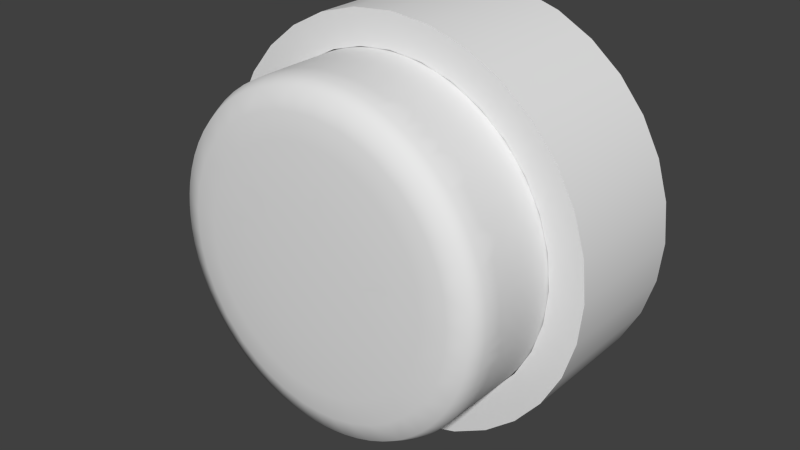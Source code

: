 # Source: Button.blend  (saved by Blender 2.73.0; exported with 4.5.12 LTS)
import bpy
from mathutils import Matrix  # noqa: F401  (used for matrix-valued properties, if any)

bpy.ops.wm.read_factory_settings(use_empty=True)
scene = bpy.context.scene
scene.name = 'Scene'

# ---- collections
col_collection_1 = bpy.data.collections.new('Collection 1'); scene.collection.children.link(col_collection_1)

# ---- world
world_world = bpy.data.worlds.new('World'); scene.world = world_world
world_world.color = (0.05088, 0.05088, 0.05088)
world_world.use_sun_shadow = False
world_world.sun_shadow_jitter_overblur = 0.0
world_world.cycles.sampling_method = 'MANUAL'
world_world.cycles.sample_map_resolution = 256

# ---- meshes
me_cylinder_001 = bpy.data.meshes.new('Cylinder.001')
me_cylinder_001.from_pydata([(2.665e-16, 1.0, 0.2), (0.0, 1.0, 1.0), (0.1951, 0.9808, 0.2), (0.1951, 0.9808, 1.0), (0.3827, 0.9239, 0.2), (0.3827, 0.9239, 1.0), (0.5556, 0.8315, 0.2), (0.5556, 0.8315, 1.0), (0.7071, 0.7071, 0.2), (0.7071, 0.7071, 1.0), (0.8315, 0.5556, 0.2), (0.8315, 0.5556, 1.0), (0.9239, 0.3827, 0.2), (0.9239, 0.3827, 1.0), (0.9808, 0.1951, 0.2), (0.9808, 0.1951, 1.0), (1.0, 1.661e-07, 0.2), (1.0, 7.55e-08, 1.0), (0.9808, -0.1951, 0.2), (0.9808, -0.1951, 1.0), (0.9239, -0.3827, 0.2), (0.9239, -0.3827, 1.0), (0.8315, -0.5556, 0.2), (0.8315, -0.5556, 1.0), (0.7071, -0.7071, 0.2), (0.7071, -0.7071, 1.0), (0.5556, -0.8315, 0.2), (0.5556, -0.8315, 1.0), (0.3827, -0.9239, 0.2), (0.3827, -0.9239, 1.0), (0.1951, -0.9808, 0.2), (0.1951, -0.9808, 1.0), (-3.258e-07, -1.0, 0.2), (-3.258e-07, -1.0, 1.0), (-0.1951, -0.9808, 0.2), (-0.1951, -0.9808, 1.0), (-0.3827, -0.9239, 0.2), (-0.3827, -0.9239, 1.0), (-0.5556, -0.8315, 0.2), (-0.5556, -0.8315, 1.0), (-0.7071, -0.7071, 0.2), (-0.7071, -0.7071, 1.0), (-0.8315, -0.5556, 0.2), (-0.8315, -0.5556, 1.0), (-0.9239, -0.3827, 0.2), (-0.9239, -0.3827, 1.0), (-0.9808, -0.1951, 0.2), (-0.9808, -0.1951, 1.0), (-1.0, 1.056e-06, 0.2), (-1.0, 9.656e-07, 1.0), (-0.9808, 0.1951, 0.2), (-0.9808, 0.1951, 1.0), (-0.9239, 0.3827, 0.2), (-0.9239, 0.3827, 1.0), (-0.8315, 0.5556, 0.2), (-0.8315, 0.5556, 1.0), (-0.7071, 0.7071, 0.2), (-0.7071, 0.7071, 1.0), (-0.5556, 0.8315, 0.2), (-0.5556, 0.8315, 1.0), (-0.3827, 0.9239, 0.2), (-0.3827, 0.9239, 1.0), (-0.1951, 0.9808, 0.2), (-0.1951, 0.9808, 1.0), (-2.375e-08, 1.2, 0.2), (0.2341, 1.177, 0.2), (0.4592, 1.109, 0.2), (0.6667, 0.9978, 0.2), (0.8485, 0.8485, 0.2), (0.9978, 0.6667, 0.2), (1.109, 0.4592, 0.2), (1.177, 0.2341, 0.2), (1.2, 1.237e-07, 0.2), (1.177, -0.2341, 0.2), (1.109, -0.4592, 0.2), (0.9978, -0.6667, 0.2), (0.8485, -0.8485, 0.2), (0.6667, -0.9978, 0.2), (0.4592, -1.109, 0.2), (0.2341, -1.177, 0.2), (-4.148e-07, -1.2, 0.2), (-0.2341, -1.177, 0.2), (-0.4592, -1.109, 0.2), (-0.6667, -0.9978, 0.2), (-0.8485, -0.8485, 0.2), (-0.9978, -0.6667, 0.2), (-1.109, -0.4592, 0.2), (-1.177, -0.2341, 0.2), (-1.2, 1.192e-06, 0.2), (-1.177, 0.2341, 0.2), (-1.109, 0.4592, 0.2), (-0.9978, 0.6667, 0.2), (-0.8485, 0.8485, 0.2), (-0.6667, 0.9978, 0.2), (-0.4592, 1.109, 0.2), (-0.2341, 1.177, 0.2), (-1.596e-08, 1.2, 1.0), (0.2341, 1.177, 1.0), (0.4592, 1.109, 1.0), (0.6667, 0.9978, 1.0), (0.8485, 0.8485, 1.0), (0.9978, 0.6667, 1.0), (1.109, 0.4592, 1.0), (1.177, 0.2341, 1.0), (1.2, 1.237e-07, 1.0), (1.177, -0.2341, 1.0), (1.109, -0.4592, 1.0), (0.9978, -0.6667, 1.0), (0.8485, -0.8485, 1.0), (0.6667, -0.9978, 1.0), (0.4592, -1.109, 1.0), (0.2341, -1.177, 1.0), (-4.07e-07, -1.2, 1.0), (-0.2341, -1.177, 1.0), (-0.4592, -1.109, 1.0), (-0.6667, -0.9978, 1.0), (-0.8485, -0.8485, 1.0), (-0.9978, -0.6667, 1.0), (-1.109, -0.4592, 1.0), (-1.177, -0.2341, 1.0), (-1.2, 1.192e-06, 1.0), (-1.177, 0.2341, 1.0), (-1.109, 0.4592, 1.0), (-0.9978, 0.6667, 1.0), (-0.8485, 0.8485, 1.0), (-0.6667, 0.9978, 1.0), (-0.4592, 1.109, 1.0), (-0.2341, 1.177, 1.0)], [], [(0, 2, 3, 1), (2, 4, 5, 3), (4, 6, 7, 5), (6, 8, 9, 7), (8, 10, 11, 9), (10, 12, 13, 11), (12, 14, 15, 13), (14, 16, 17, 15), (16, 18, 19, 17), (18, 20, 21, 19), (20, 22, 23, 21), (22, 24, 25, 23), (24, 26, 27, 25), (26, 28, 29, 27), (28, 30, 31, 29), (30, 32, 33, 31), (32, 34, 35, 33), (34, 36, 37, 35), (36, 38, 39, 37), (38, 40, 41, 39), (40, 42, 43, 41), (42, 44, 45, 43), (44, 46, 47, 45), (46, 48, 49, 47), (48, 50, 51, 49), (50, 52, 53, 51), (52, 54, 55, 53), (54, 56, 57, 55), (56, 58, 59, 57), (58, 60, 61, 59), (62, 0, 1, 63), (60, 62, 63, 61), (48, 88, 89, 50), (85, 117, 118, 86), (4, 66, 67, 6), (26, 77, 78, 28), (54, 91, 92, 56), (32, 80, 81, 34), (10, 69, 70, 12), (60, 94, 95, 62), (38, 83, 84, 40), (16, 72, 73, 18), (44, 86, 87, 46), (22, 75, 76, 24), (50, 89, 90, 52), (6, 67, 68, 8), (28, 78, 79, 30), (56, 92, 93, 58), (34, 81, 82, 36), (12, 70, 71, 14), (62, 95, 64, 0), (40, 84, 85, 42), (18, 73, 74, 20), (46, 87, 88, 48), (2, 65, 66, 4), (24, 76, 77, 26), (52, 90, 91, 54), (8, 68, 69, 10), (30, 79, 80, 32), (58, 93, 94, 60), (36, 82, 83, 38), (0, 64, 65, 2), (14, 71, 72, 16), (42, 85, 86, 44), (20, 74, 75, 22), (74, 106, 107, 75), (94, 126, 127, 95), (83, 115, 116, 84), (72, 104, 105, 73), (92, 124, 125, 93), (81, 113, 114, 82), (70, 102, 103, 71), (90, 122, 123, 91), (68, 100, 101, 69), (79, 111, 112, 80), (88, 120, 121, 89), (66, 98, 99, 67), (77, 109, 110, 78), (86, 118, 119, 87), (64, 96, 97, 65), (75, 107, 108, 76), (95, 127, 96, 64), (84, 116, 117, 85), (73, 105, 106, 74), (93, 125, 126, 94), (82, 114, 115, 83), (71, 103, 104, 72), (91, 123, 124, 92), (80, 112, 113, 81), (69, 101, 102, 70), (89, 121, 122, 90), (67, 99, 100, 68), (78, 110, 111, 79), (87, 119, 120, 88), (65, 97, 98, 66), (76, 108, 109, 77)])
me_cylinder_001.polygons.foreach_set('use_smooth', [True] * 96)
_k = {(64, 65): 1.0, (65, 66): 1.0, (66, 67): 1.0, (67, 68): 1.0, (68, 69): 1.0, (69, 70): 1.0, (70, 71): 1.0, (71, 72): 1.0, (72, 73): 1.0, (73, 74): 1.0, (74, 75): 1.0, (75, 76): 1.0, (76, 77): 1.0, (77, 78): 1.0, (78, 79): 1.0, (79, 80): 1.0, (80, 81): 1.0, (81, 82): 1.0, (82, 83): 1.0, (83, 84): 1.0, (84, 85): 1.0, (85, 86): 1.0, (86, 87): 1.0, (87, 88): 1.0, (88, 89): 1.0, (89, 90): 1.0, (90, 91): 1.0, (91, 92): 1.0, (92, 93): 1.0, (93, 94): 1.0, (94, 95): 1.0, (64, 95): 1.0}
me_cylinder_001.attributes.new('crease_edge', 'FLOAT', 'EDGE').data.foreach_set('value', [_k.get((min(e.vertices), max(e.vertices)), 0.0) for e in me_cylinder_001.edges])
me_cylinder_001.use_remesh_preserve_volume = False
me_cylinder_001.use_remesh_preserve_attributes = False
me_cylinder_001.use_mirror_vertex_groups = False
me_cylinder_001.update()
me_cylinder = bpy.data.meshes.new('Cylinder')
me_cylinder.from_pydata([(0.09732, 0.9882, 0.1994), (0.04872, 0.9917, 0.1994), (0.1212, 0.9825, 0.2979), (0.1457, 0.9822, 0.1994), (0.09743, 0.9892, 0.1), (0.04877, 0.9928, 0.05), (0.04857, 0.9886, 0.2975), (0.1458, 0.9832, 0.0125), (0.2882, 0.9502, 0.1994), (0.2413, 0.9632, 0.1994), (0.264, 0.9541, 0.2979), (0.3345, 0.9349, 0.1994), (0.2885, 0.9512, 0.0125), (0.2415, 0.9642, 0.1), (0.3334, 0.9319, 0.2975), (0.3349, 0.9359, 0.025), (0.4681, 0.8757, 0.1994), (0.4248, 0.8981, 0.1497), (0.4879, 0.8613, 0.2979), (0.5107, 0.8521, 0.1497), (0.4686, 0.8766, 0.025), (0.4012, 0.9052, 0.2971), (0.6299, 0.7675, 0.1994), (0.5918, 0.798, 0.1497), (0.6279, 0.7651, 0.2975), (0.6672, 0.7361, 0.1497), (0.6306, 0.7684, 0.0125), (0.5701, 0.8095, 0.2971), (0.6828, 0.717, 0.297), (0.7675, 0.6299, 0.1994), (0.7361, 0.6672, 0.1497), (0.7496, 0.6466, 0.2979), (0.7975, 0.5915, 0.1994), (0.7684, 0.6306, 0.1), (0.8096, 0.5701, 0.2971), (0.7984, 0.5921, 0.05), (0.8757, 0.4681, 0.1994), (0.8517, 0.5105, 0.1994), (0.8842, 0.4451, 0.2979), (0.8981, 0.4248, 0.1497), (0.8766, 0.4686, 0.05), (0.8526, 0.511, 0.1), (0.8489, 0.5088, 0.2975), (0.9502, 0.2882, 0.1994), (0.9349, 0.3345, 0.1994), (0.94, 0.3105, 0.2979), (0.9632, 0.2413, 0.1994), (0.9512, 0.2885, -0.025), (0.9359, 0.3349, 0.05), (0.9601, 0.2405, 0.2975), (0.9642, 0.2415, 0.05), (0.9882, 0.09732, 0.1994), (0.9822, 0.1457, 0.1994), (0.9872, 0.07279, 0.2979), (0.9917, 0.04872, 0.1994), (0.9892, 0.09743, 0.05), (0.9832, 0.1458, 0.1), (0.9756, 0.1694, 0.2971), (0.9928, 0.04877, 0.025), (0.9887, -0.09738, 0.1497), (0.9917, -0.04872, 0.1994), (0.9825, -0.1212, 0.2979), (0.9822, -0.1457, 0.1994), (0.9928, -0.04877, 0.0125), (0.9899, -0.02423, 0.2971), (0.9832, -0.1458, 0.05), (0.9502, -0.2882, 0.1994), (0.9632, -0.2413, 0.1994), (0.94, -0.3105, 0.2979), (0.9349, -0.3345, 0.1994), (0.9512, -0.2885, 0.05), (0.9642, -0.2415, 0.1), (0.9661, -0.2169, 0.2971), (0.9359, -0.3349, 0.1), (0.8757, -0.4681, 0.1994), (0.8976, -0.4245, 0.1994), (0.8613, -0.488, 0.2979), (0.8517, -0.5105, 0.1994), (0.8766, -0.4686, 0.025), (0.8986, -0.425, 0.0125), (0.9053, -0.4011, 0.297), (0.8526, -0.511, 0.05), (0.7675, -0.6299, 0.1994), (0.798, -0.5918, 0.1497), (0.7804, -0.609, 0.2978), (0.7357, -0.6668, 0.1994), (0.7684, -0.6306, -0.05625), (0.7334, -0.6647, 0.2975), (0.7365, -0.6675, 0.05), (0.6299, -0.7675, 0.1994), (0.6668, -0.7357, 0.1994), (0.609, -0.7804, 0.2979), (0.5915, -0.7975, 0.1994), (0.6306, -0.7684, 0.05), (0.6675, -0.7365, 0.1), (0.6647, -0.7334, 0.2975), (0.5921, -0.7984, 0.05), (0.4681, -0.8757, 0.1994), (0.5107, -0.8521, 0.1497), (0.4666, -0.8729, 0.2975), (0.4245, -0.8976, 0.1994), (0.4686, -0.8766, 0.1), (0.5298, -0.8365, 0.297), (0.4012, -0.9052, 0.2971), (0.425, -0.8986, 0.05), (0.2882, -0.9502, 0.1994), (0.3345, -0.9349, 0.1994), (0.264, -0.9541, 0.2979), (0.2413, -0.9632, 0.1994), (0.2885, -0.9512, 0.05), (0.3349, -0.9359, 0.0125), (0.3334, -0.9319, 0.2975), (0.2415, -0.9642, 0.1), (0.09732, -0.9882, 0.1994), (0.1457, -0.9822, 0.1994), (0.07282, -0.9872, 0.2979), (0.04872, -0.9917, 0.1994), (0.09743, -0.9892, -0.00625), (0.1458, -0.9832, 0.05), (0.1694, -0.9756, 0.297), (0.04877, -0.9928, 0.1), (-0.09732, -0.9882, 0.1994), (-0.04872, -0.9917, 0.1994), (-0.1212, -0.9825, 0.2979), (-0.1457, -0.9822, 0.1994), (-0.09743, -0.9892, 0.1), (-0.04877, -0.9928, 0.025), (-0.02424, -0.9899, 0.2971), (-0.1458, -0.9832, 0.05), (-0.2882, -0.9502, 0.1994), (-0.2413, -0.9632, 0.1994), (-0.264, -0.9541, 0.2979), (-0.3345, -0.9349, 0.1994), (-0.2885, -0.9512, 0.05), (-0.2415, -0.9642, 0.00625), (-0.3334, -0.9319, 0.2975), (-0.3349, -0.9359, 0.05), (-0.4683, -0.8762, 0.1497), (-0.4245, -0.8976, 0.1994), (-0.4879, -0.8613, 0.298), (-0.5107, -0.8521, 0.1497), (-0.425, -0.8986, 0.025), (-0.4012, -0.9052, 0.297), (-0.6299, -0.7675, 0.1994), (-0.5918, -0.798, 0.1497), (-0.6466, -0.7496, 0.298), (-0.6668, -0.7357, 0.1994), (-0.6306, -0.7684, 0.1), (-0.5701, -0.8095, 0.2971), (-0.6675, -0.7365, 0.00625), (-0.7675, -0.6299, 0.1994), (-0.7357, -0.6668, 0.1994), (-0.7804, -0.609, 0.2979), (-0.7975, -0.5915, 0.1994), (-0.7684, -0.6306, 0.05), (-0.7365, -0.6675, 0.05), (-0.7171, -0.6828, 0.2971), (-0.7984, -0.5921, 0.025), (-0.8757, -0.4681, 0.1994), (-0.8517, -0.5105, 0.1994), (-0.8613, -0.488, 0.2979), (-0.8976, -0.4245, 0.1994), (-0.8766, -0.4686, 0.1), (-0.8526, -0.511, 0.025), (-0.8947, -0.4232, 0.2975), (-0.8986, -0.425, 0.1), (-0.9502, -0.2882, 0.1994), (-0.9349, -0.3345, 0.1994), (-0.9399, -0.3106, 0.2979), (-0.9632, -0.2413, 0.1994), (-0.9512, -0.2885, 0.1), (-0.9661, -0.2169, 0.2971), (-0.9642, -0.2415, 0.05), (-0.9882, -0.09732, 0.1994), (-0.9822, -0.1457, 0.1994), (-0.9825, -0.1212, 0.2979), (-0.9923, -0.04875, 0.1497), (-0.9892, -0.09743, 0.1), (-0.9832, -0.1458, 0.025), (-0.9899, -0.02423, 0.2971), (-0.9882, 0.09733, 0.1994), (-0.9917, 0.04872, 0.1994), (-0.9872, 0.07279, 0.2979), (-0.9822, 0.1457, 0.1994), (-0.9892, 0.09743, 0.1), (-0.9928, 0.04877, 0.0125), (-0.9756, 0.1693, 0.2971), (-0.9832, 0.1459, 0.00625), (-0.9502, 0.2882, 0.1994), (-0.9632, 0.2413, 0.1994), (-0.94, 0.3105, 0.2979), (-0.9349, 0.3345, 0.1994), (-0.9512, 0.2885, 0.1), (-0.9642, 0.2415, 0.05), (-0.9601, 0.2405, 0.2975), (-0.9359, 0.3349, 0.05), (-0.8757, 0.4681, 0.1994), (-0.8976, 0.4245, 0.1994), (-0.8842, 0.4451, 0.2979), (-0.8517, 0.5105, 0.1994), (-0.8766, 0.4686, 0.05), (-0.8986, 0.425, 0.025), (-0.8365, 0.5298, 0.2971), (-0.8526, 0.511, 0.05), (-0.7675, 0.6299, 0.1994), (-0.7975, 0.5915, 0.1994), (-0.7496, 0.6466, 0.2979), (-0.7357, 0.6668, 0.1994), (-0.7684, 0.6306, 0.1), (-0.7984, 0.5921, 0.05), (-0.795, 0.5896, 0.2975), (-0.7365, 0.6675, 0.025), (-0.6299, 0.7675, 0.1994), (-0.6668, 0.7357, 0.1994), (-0.609, 0.7804, 0.2979), (-0.5915, 0.7975, 0.1994), (-0.6306, 0.7684, 0.05), (-0.6675, 0.7365, 0.05), (-0.6828, 0.7171, 0.297), (-0.5921, 0.7984, -0.04375), (-0.4681, 0.8757, 0.1994), (-0.5105, 0.8517, 0.1994), (-0.445, 0.8843, 0.2978), (-0.4245, 0.8976, 0.1994), (-0.4686, 0.8766, 0.05), (-0.511, 0.8526, -0.00625), (-0.5298, 0.8365, 0.2971), (-0.425, 0.8986, 0.05), (-0.09412, 0.6915, 0.4212), (-0.06185, 0.8385, 0.4089), (-0.06203, 0.5558, 0.4303), (-0.01699, 0.7007, 0.4211), (-0.09732, 0.9882, 0.1994), (-0.1457, 0.9822, 0.1994), (-0.09701, 0.985, 0.2975), (-0.04872, 0.9917, 0.1994), (-0.09743, 0.9892, 0.05), (-0.1458, 0.9832, 0.1), (-0.1693, 0.9756, 0.2971), (-0.02423, 0.9899, 0.2971), (-0.04877, 0.9928, 0.00625), (-0.2882, 0.9502, 0.1994), (-0.3345, 0.9349, 0.1994), (-0.264, 0.9541, 0.2979), (-0.2413, 0.9632, 0.1994), (-0.2885, 0.9512, 0.05), (-0.3349, 0.9359, 0.025), (-0.3334, 0.9319, 0.2975), (-0.2415, 0.9642, 0.05), (-0.9892, 0.09743, -0.1125), (-0.9941, 0.01295, -0.4), (1.178e-07, 3.519e-07, 0.4452), (-0.0859, 0.2779, 0.4405), (-0.1537, 0.2301, 0.4408), (-0.2301, 0.1537, 0.4408), (-0.2714, 0.05399, 0.4408), (-0.2908, -0.02106, 0.4405), (-0.2557, -0.1059, 0.4408), (-0.2301, -0.1791, 0.4405), (-0.1348, -0.2395, 0.4408), (-0.02106, -0.2908, 0.4405), (0.05398, -0.2714, 0.4408), (0.1308, -0.2606, 0.4405), (0.2258, -0.1834, 0.4405), (0.2557, -0.1059, 0.4408), (0.2893, -0.03003, 0.4405), (0.2557, 0.1059, 0.4408), (0.2301, 0.1791, 0.4405), (0.1358, 0.2573, 0.4405), (0.05398, 0.2714, 0.4408), (-0.2634, 0.2357, 0.4388), (-0.5672, -0.4097, 0.4211), (-0.6675, -0.5139, 0.4088), (-0.4226, -0.3787, 0.43), (0.663, -0.2191, 0.4211), (0.7837, -0.3082, 0.4089), (0.5421, -0.1497, 0.4302), (0.8159, -0.2044, 0.4089), (-0.6953, -0.05978, 0.4212), (-0.8388, -0.05154, 0.4089), (-0.5581, -0.06918, 0.4302), (-0.8284, -0.1437, 0.4089), (0.2109, 0.6653, 0.4212), (0.2192, 0.8134, 0.4088), (0.1767, 0.5339, 0.4302), (0.4296, -0.5506, 0.4211), (0.572, -0.6157, 0.4089), (0.3603, -0.4276, 0.4303), (0.4841, -0.6874, 0.4089), (-0.6362, 0.2912, 0.4211), (-0.7549, 0.3738, 0.4088), (-0.4817, 0.2978, 0.43), (-0.5216, 0.2303, 0.4299), (0.5087, 0.4785, 0.4211), (0.643, 0.5411, 0.4089), (0.4256, 0.3676, 0.4302), (0.07702, -0.6936, 0.4212), (0.1087, -0.8354, 0.4088), (0.02445, -0.5629, 0.4301), (-0.3636, 0.5979, 0.4211), (-0.42, 0.7302, 0.4088), (-0.2572, 0.4966, 0.4303), (-0.3443, -0.6075, 0.4211), (-0.3686, -0.7552, 0.4089), (-0.2775, -0.4891, 0.4302), (-0.4498, -0.7104, 0.4089), (0.08557, 0.693, 0.4211), (0.05635, 0.8405, 0.4088), (0.09078, 0.559, 0.43), (0.01313, 0.57, 0.4299), (0.698, 0.0214, 0.4211), (0.8398, 0.03093, 0.4089), (0.5517, 0.06892, 0.4305), (0.5663, 0.006565, 0.43), (-0.6238, -0.3139, 0.4211), (-0.7459, -0.387, 0.4089), (-0.4817, -0.2978, 0.43), (-0.5207, -0.2228, 0.43), (0.6075, -0.3443, 0.4211), (0.7085, -0.4551, 0.4089), (0.515, -0.2391, 0.43), (-0.6964, 0.05129, 0.4211), (-0.8373, 0.0721, 0.4089), (-0.5609, 0.04103, 0.4302), (0.3139, 0.6238, 0.4211), (0.4409, 0.7154, 0.4089), (0.2775, 0.4891, 0.4302), (0.3407, 0.7687, 0.4089), (0.3139, -0.6238, 0.4211), (0.3738, -0.755, 0.4088), (0.2978, -0.4817, 0.43), (-0.563, 0.4123, 0.4211), (-0.6342, 0.5544, 0.4088), (-0.4276, 0.3603, 0.4303), (-0.05128, -0.6964, 0.4211), (-0.1087, -0.8354, 0.4088), (-0.09078, -0.559, 0.43), (0.6075, 0.3443, 0.4211), (0.7154, 0.4409, 0.4089), (0.5152, 0.2351, 0.43), (0.4812, 0.3058, 0.4299), (-0.2191, 0.663, 0.4211), (-0.1792, 0.8228, 0.4089), (-0.1301, 0.5512, 0.43), (-0.3026, 0.7845, 0.4089), (-0.206, 0.5316, 0.4299), (-0.4718, -0.5142, 0.4211), (-0.5545, -0.6342, 0.4088), (-0.3491, -0.4369, 0.4303), (0.6908, -0.1114, 0.4211), (0.8354, -0.1087, 0.4088), (0.5517, -0.06892, 0.4305), (-0.673, -0.1862, 0.4211), (-0.7981, -0.2695, 0.4088), (-0.5361, -0.1475, 0.4305), (0.5287, -0.4562, 0.4211), (0.6367, -0.5492, 0.4089), (0.4144, -0.386, 0.43), (0.4667, -0.3276, 0.4299), (-0.673, 0.1862, 0.4211), (-0.8134, 0.2192, 0.4088), (-0.5421, 0.1497, 0.4302), (0.4097, 0.5672, 0.4211), (0.5545, 0.6342, 0.4088), (0.3491, 0.4369, 0.4303), (0.1862, -0.673, 0.4211), (0.2341, -0.8071, 0.4089), (0.1301, -0.5512, 0.43), (0.2107, -0.5257, 0.43), (-0.4562, 0.5287, 0.4211), (-0.5411, 0.643, 0.4089), (-0.3311, 0.4595, 0.43), (-0.3938, 0.4123, 0.4299), (-0.2272, -0.6599, 0.4212), (-0.2538, -0.8011, 0.4089), (-0.1534, -0.6839, 0.4211), (-0.1767, -0.5339, 0.4302), (0.6749, 0.1777, 0.4212), (0.8228, 0.1791, 0.4089), (0.6539, 0.2525, 0.4211), (0.5421, 0.1497, 0.4302), (0.7803, 0.312, 0.4089), (0.4686, 0.8766, -0.25), (0.511, 0.8525, -0.4), (0.425, 0.8986, -0.1875), (0.4686, -0.8766, -0.2125), (0.4251, -0.8986, -0.4), (0.5047, -0.8564, -0.4), (-0.7683, 0.6306, -0.4), (-0.7365, 0.6675, -0.25), (-0.7984, 0.5921, -0.175), (-0.09743, -0.9892, -0.15), (-0.1774, -0.9785, -0.4), (-0.04877, -0.9928, -0.25), (0.8766, 0.4686, -0.15), (0.8986, 0.425, -0.2125), (0.8833, 0.4563, -0.4), (0.8526, 0.511, -0.4), (-0.297, 0.9487, -0.4), (-0.2415, 0.9642, -0.175), (-0.3465, 0.9318, -0.4), (-0.6305, -0.7684, -0.4), (-0.5921, -0.7984, -0.15), (0.9892, -0.09743, -0.1875), (0.9832, -0.1458, -0.225), (0.9928, -0.04877, -0.3), (-0.9512, -0.2885, -0.2125), (-0.9642, -0.2415, -0.175), (-0.9415, -0.3195, -0.4), (-0.9359, -0.3349, -0.025), (0.7365, -0.6675, -0.15), (0.7984, -0.5921, -0.2125), (0.7365, -0.6676, -0.4), (-0.9512, 0.2885, -0.15), (-0.9359, 0.3349, -0.175), (-0.9642, 0.2415, -0.1), (0.6675, 0.7365, -0.15), (0.6306, 0.7684, -0.4), (0.5921, 0.7984, -0.15), (0.2885, -0.9512, -0.225), (0.2336, -0.9662, -0.4), (0.3349, -0.9359, -0.3), (-0.6306, 0.7684, -0.225), (-0.6675, 0.7365, -0.175), (-0.2885, -0.9512, -0.175), (-0.3349, -0.9359, -0.15), (-0.3349, -0.9359, -0.4), (0.9642, 0.2415, -0.225), (0.9359, 0.3349, -0.175), (-0.08384, 0.9906, -0.4), (-0.1458, 0.9832, -0.4), (-0.7684, -0.6306, -0.225), (-0.8134, -0.5718, -0.4), (0.9542, -0.2789, -0.4), (0.9359, -0.3349, -0.4), (0.9662, -0.2337, -0.4), (-0.991, -0.08006, -0.4), (-0.9928, -0.04877, -0.125), (0.3176, 0.9421, -0.4), (0.2885, 0.9512, -0.3), (0.2415, 0.9642, -0.2125), (0.6306, -0.7684, -0.225), (0.5921, -0.7984, -0.225), (0.6675, -0.7365, -0.2125), (-0.887, 0.4491, -0.4), (-0.8526, 0.511, -0.4), (0.7684, 0.6306, -0.1875), (0.7984, 0.5921, -0.225), (0.06144, -0.9923, -0.4), (0.1459, -0.9832, -0.4), (-0.4686, 0.8766, -0.175), (-0.425, 0.8986, -0.15), (-0.425, 0.8985, -0.4), (-0.4757, -0.8728, -0.4), (-0.518, -0.8485, -0.4), (-0.4352, -0.8938, -0.4), (0.09743, 0.9892, -0.1875), (0.04877, 0.9928, -0.225), (0.126, 0.9862, -0.4), (0.9892, 0.09743, -0.175), (0.9934, 0.03708, -0.4), (0.9832, 0.1458, -0.4), (-0.8766, -0.4687, -0.4), (-0.9057, -0.4101, -0.4), (-0.8526, -0.511, -0.4), (0.8766, -0.4686, -0.25), (0.8526, -0.5109, -0.4), (0.9047, -0.412, -0.4), (0.1164, 0.9435, 0.3741), (0.02328, 0.9506, 0.374), (2.349e-07, 0.9929, 0.1994), (0.1931, 0.9707, 0.2975), (0.1937, 0.9739, 0.1994), (0.1939, 0.9749, 0.0125), (0.2535, 0.9162, 0.3741), (0.3802, 0.9178, 0.1497), (0.4886, 0.8152, 0.3741), (0.4274, 0.8491, 0.3741), (0.5516, 0.8256, 0.1994), (0.5522, 0.8265, 0.05), (0.6209, 0.7198, 0.3742), (0.5475, 0.7775, 0.374), (0.7025, 0.7025, 0.1497), (0.7197, 0.6209, 0.3741), (0.8256, 0.5516, 0.1994), (0.8265, 0.5522, 0.05), (0.8592, 0.4064, 0.3741), (0.8271, 0.4687, 0.3741), (0.9144, 0.3788, 0.2975), (0.9178, 0.3802, 0.1497), (0.9162, 0.2535, 0.3741), (0.8871, 0.3422, 0.374), (0.9739, 0.1937, 0.1994), (0.9749, 0.1939, 0.05), (0.9493, 0.04664, 0.3741), (0.9435, 0.1164, 0.3741), (0.9929, 5.984e-08, 0.1994), (0.9435, -0.1164, 0.3741), (0.9506, -0.02328, 0.374), (0.9744, -0.1938, 0.1497), (0.9162, -0.2536, 0.3741), (0.9174, -0.38, 0.1994), (0.9183, -0.3804, 0.025), (0.8152, -0.4886, 0.3741), (0.8491, -0.4274, 0.3741), (0.823, -0.5499, 0.2975), (0.8256, -0.5516, 0.1994), (0.8265, -0.5522, 0.0125), (0.7198, -0.6211, 0.3741), (0.7775, -0.5474, 0.374), (0.6999, -0.6999, 0.2975), (0.7021, -0.7021, 0.1994), (0.7029, -0.7029, -0.0125), (0.6209, -0.7197, 0.3742), (0.5516, -0.8256, 0.1994), (0.5522, -0.8265, 0.025), (0.4273, -0.8491, 0.3741), (0.4886, -0.8152, 0.3741), (0.38, -0.9174, 0.1994), (0.3804, -0.9183, 0.05), (0.2535, -0.9162, 0.3741), (0.3423, -0.8872, 0.374), (0.1937, -0.9739, 0.1994), (0.1939, -0.9749, -0.025), (0.09316, -0.9459, 0.3741), (0.1627, -0.9369, 0.374), (-3.241e-07, -0.9929, 0.1994), (-3.242e-07, -0.994, 0.05), (-0.1164, -0.9435, 0.3741), (-0.04664, -0.9493, 0.3741), (-0.1931, -0.9707, 0.2975), (-0.1937, -0.9739, 0.1994), (-0.1939, -0.9749, 0.025), (-0.2982, -0.9026, 0.3741), (-0.2083, -0.9278, 0.374), (-0.38, -0.9174, 0.1994), (-0.3804, -0.9183, 0.05), (-0.4685, -0.8271, 0.3741), (-0.3853, -0.8693, 0.374), (-0.5516, -0.8256, 0.1994), (-0.5522, -0.8265, 0.05), (-0.5849, -0.7494, 0.3742), (-0.7025, -0.7025, 0.1497), (-0.7494, -0.5848, 0.3741), (-0.7043, -0.6383, 0.3741), (-0.823, -0.5499, 0.2975), (-0.8256, -0.5516, 0.1994), (-0.8265, -0.5522, 0.025), (-0.8491, -0.4274, 0.3741), (-0.8034, -0.5088, 0.374), (-0.9144, -0.3788, 0.2975), (-0.9174, -0.38, 0.1994), (-0.9162, -0.2535, 0.3741), (-0.8871, -0.3423, 0.374), (-0.9739, -0.1937, 0.1994), (-0.9749, -0.1939, 0.025), (-0.948, -0.06989, 0.3741), (-0.9369, -0.1626, 0.374), (-0.9929, 9.446e-07, 0.1994), (-0.994, 9.002e-07, 0.05), (-0.9402, 0.1395, 0.3741), (-0.948, 0.0699, 0.3741), (-0.9739, 0.1937, 0.1994), (-0.9749, 0.1939, 0.05), (-0.9026, 0.2983, 0.3741), (-0.9278, 0.2083, 0.374), (-0.9144, 0.3788, 0.2975), (-0.9174, 0.38, 0.1994), (-0.9183, 0.3804, -0.0875), (-0.8271, 0.4686, 0.3741), (-0.8693, 0.3853, 0.374), (-0.826, 0.5519, 0.1497), (-0.7198, 0.6209, 0.3741), (-0.7775, 0.5474, 0.374), (-0.7025, 0.7025, 0.1497), (-0.5848, 0.7495, 0.3741), (-0.6557, 0.6887, 0.374), (-0.5519, 0.826, 0.1497), (-0.4064, 0.8592, 0.3741), (-0.4686, 0.8271, 0.3742), (-0.3788, 0.9144, 0.2975), (-0.3802, 0.9178, 0.1497), (-0.2535, 0.9162, 0.3741), (-0.3423, 0.8871, 0.374), (-0.1937, 0.9739, 0.1994), (-0.1939, 0.9749, 0.025), (-0.04664, 0.9493, 0.3741), (-0.1164, 0.9435, 0.3741), (0.0196, 0.3529, 0.4388), (0.007867, 0.4571, 0.4354), (0.2057, 0.3707, 0.4366), (0.2673, 0.3443, 0.4361), (0.3189, 0.2856, 0.4364), (0.3732, 0.2331, 0.436), (0.4136, 0.1378, 0.4361), (0.3499, 0.04963, 0.4388), (0.4498, 0.08146, 0.4354), (0.4361, -0.009798, 0.4361), (0.3319, -0.2637, 0.4366), (0.2856, -0.3294, 0.4361), (0.2474, -0.3844, 0.4354), (0.1166, -0.4076, 0.4366), (0.05446, -0.4325, 0.4361), (-0.02353, -0.4275, 0.4364), (-0.09062, -0.4354, 0.4359), (-0.1578, -0.4067, 0.4361), (-0.2741, -0.3234, 0.4366), (-0.3268, -0.3074, 0.4356), (-0.3681, -0.2341, 0.4361), (-0.4067, -0.1578, 0.4361), (-0.434, -0.07254, 0.436), (-0.4275, 0.02353, 0.4364), (-0.4354, 0.09062, 0.4359), (-0.3431, 0.1527, 0.4381), (-0.4094, 0.1738, 0.4359), (-0.3676, 0.2504, 0.4359), (-0.1294, 0.4037, 0.4366), (-0.05446, 0.4325, 0.4361), (-0.6993, 0.4673, 0.4089), (-2.552e-07, -0.8411, 0.4089), (0.04877, 0.9928, -0.4), (0.3736, 0.9212, -0.4), (0.4432, 0.89, -0.4), (0.5921, 0.7984, -0.4), (0.6825, 0.7231, -0.4), (0.7365, 0.6675, -0.4), (0.7419, 0.6616, -0.4), (0.8105, 0.5759, -0.4), (0.9512, 0.2885, -0.4), (0.9892, 0.09743, -0.4), (0.9917, -0.07313, -0.4), (0.9832, -0.1458, -0.4), (0.9512, -0.2885, -0.4), (0.8766, -0.4686, -0.4), (0.7684, -0.6306, -0.4), (0.6675, -0.7365, -0.4), (0.6306, -0.7684, -0.4), (0.2415, -0.9642, -0.4), (7.689e-07, -0.9942, -0.4), (-0.1217, -0.9869, -0.4), (-0.2885, -0.9512, -0.4), (-0.5603, -0.8211, -0.4), (-0.6675, -0.7365, -0.4), (-0.7457, -0.6575, -0.4), (-0.9751, -0.1942, -0.4), (-0.9851, -0.1335, -0.4), (-0.9912, 0.07742, -0.4), (-0.9615, 0.2524, -0.4), (-0.9292, 0.3539, -0.4), (-0.7984, 0.5921, -0.4), (-0.6675, 0.7365, -0.4), (-0.6082, 0.7865, -0.4), (-0.4863, 0.8672, -0.4), (-0.9766, 0.1856, -0.4), (0.5522, 0.8265, -0.225), (0.5615, -0.8204, -0.4), (0.3804, -0.9183, -0.175), (-0.8265, 0.5522, -0.2125), (0.8265, 0.5522, -0.225), (-0.3804, 0.9183, -0.1125), (-0.2041, 0.9729, -0.4), (0.994, 0.0, -0.25), (0.994, 7.451e-09, -0.025), (-0.9183, -0.3804, -0.05), (0.7029, -0.7028, -0.4), (-0.3803, -0.9183, -0.4), (0.9724, 0.2072, -0.4), (1.503e-07, 0.994, -0.4), (0.9183, -0.3804, -0.25), (0.1939, 0.9749, -0.3), (2.354e-07, 0.994, 0.05), (0.1854, 0.9322, 0.3741), (0.3423, 0.8871, 0.374), (0.7029, 0.7029, -0.2125), (0.6721, 0.6721, 0.3741), (0.7775, 0.5474, 0.374), (0.9183, 0.3804, -0.05), (0.9322, 0.1854, 0.3741), (0.9749, -0.1939, -0.2125), (0.9322, -0.1854, 0.3741), (0.8871, -0.3423, 0.374), (0.6721, -0.6721, 0.3741), (0.5475, -0.7775, 0.374), (0.02328, -0.9506, 0.374), (-0.5281, -0.7903, 0.3741), (-0.7028, -0.703, -0.4), (-0.6557, -0.6887, 0.374), (-0.9505, 9.675e-07, 0.3741), (-0.7081, 0.6976, -0.4), (-0.5522, 0.8265, -0.4), (-0.5281, 0.7903, 0.3741), (-0.1854, 0.9322, 0.3741), (0.08145, 0.4498, 0.4354), (0.1378, 0.4136, 0.4361), (0.4498, -0.08145, 0.4354), (0.4136, -0.1378, 0.4361), (0.3787, -0.2158, 0.4361), (0.1853, -0.386, 0.4364), (-0.2179, -0.3685, 0.4364), (-0.3288, 0.3176, 0.4354), (-0.2673, 0.3443, 0.4361), (-0.195, 0.3899, 0.4361), (0.2136, 0.9711, -0.4), (0.5522, 0.8265, -0.4), (0.9225, 0.3705, -0.4), (0.8186, -0.5641, -0.4), (0.5522, -0.8265, -0.4), (0.3294, -0.9386, -0.4), (-0.8265, 0.5522, -0.4)], [], [(1, 5, 670, 470), (2, 0, 1, 6), (4, 456, 5), (468, 2, 6, 469), (6, 1, 470, 239), (472, 3, 2, 471), (6, 239, 469), (471, 2, 468, 671), (0, 3, 7, 4), (3, 472, 473, 7), (8, 12, 13, 9), (9, 13, 473, 472), (10, 9, 472, 471), (12, 440, 13), (8, 9, 10), (474, 10, 471, 671), (11, 8, 10, 14), (475, 11, 14, 21), (14, 10, 474, 672), (8, 11, 15, 12), (475, 17, 384, 621), (475, 621, 15), (18, 16, 17, 21), (478, 19, 18, 27), (18, 21, 477), (17, 475, 21), (27, 18, 476, 481), (18, 477, 476), (24, 22, 23, 27), (19, 383, 20), (478, 479, 19), (23, 479, 478), (26, 418, 23), (23, 418, 479), (480, 24, 27, 481), (25, 22, 24, 28), (23, 478, 27), (25, 482, 673, 416), (28, 480, 674), (25, 416, 26), (30, 33, 446, 626), (482, 30, 626, 673), (31, 30, 482, 28), (29, 30, 31), (483, 31, 28, 674), (32, 29, 31, 34), (34, 31, 483, 675), (29, 32, 35, 33), (32, 484, 485, 35), (36, 40, 41, 37), (37, 41, 485, 484), (38, 36, 37, 42), (42, 37, 484, 34), (38, 42, 487), (487, 42, 34, 675), (489, 39, 38, 488), (488, 38, 486, 491), (38, 487, 486), (39, 489, 676, 395), (39, 395, 40), (44, 43, 47, 48), (45, 44, 489, 488), (43, 44, 45), (46, 43, 45, 49), (45, 488, 491), (492, 46, 49, 57), (57, 49, 490, 677), (43, 46, 50, 47), (46, 492, 493, 50), (52, 51, 55, 56), (52, 56, 493, 492), (53, 51, 52, 57), (56, 461, 493), (496, 54, 53, 64), (53, 57, 495), (52, 492, 57), (64, 53, 494, 498), (53, 495, 494), (51, 54, 58, 55), (54, 496, 662, 58), (60, 63, 662, 496), (61, 59, 60, 64), (59, 403, 63), (497, 61, 64, 498), (499, 62, 61, 72), (60, 496, 64), (72, 61, 497, 679), (67, 66, 70, 71), (62, 65, 59), (499, 678, 65), (499, 71, 435, 678), (68, 66, 67, 72), (501, 69, 68, 80), (68, 72, 500), (67, 499, 72), (66, 69, 73, 70), (68, 500, 680), (69, 501, 502, 73), (73, 434, 70), (75, 74, 78, 79), (75, 79, 502, 501), (76, 74, 75, 80), (506, 77, 76, 505), (76, 80, 504), (75, 501, 80), (505, 76, 503, 509), (76, 504, 503), (74, 77, 81, 78), (77, 506, 507, 81), (84, 83, 506, 505), (82, 86, 83), (83, 507, 506), (83, 411, 507), (82, 83, 84), (85, 82, 84, 87), (84, 505, 509), (511, 85, 87, 510), (510, 87, 508, 681), (82, 85, 88, 86), (85, 511, 512, 88), (90, 89, 93, 94), (90, 94, 512, 511), (91, 89, 90, 95), (94, 443, 512), (95, 90, 511, 510), (91, 95, 513), (513, 95, 510, 681), (514, 92, 91, 102), (89, 92, 96, 93), (91, 513, 682), (92, 514, 515, 96), (98, 101, 385, 387), (97, 101, 98), (98, 515, 514), (99, 97, 98, 102), (98, 387, 515), (516, 99, 102, 517), (100, 97, 99, 103), (98, 514, 102), (97, 100, 104, 101), (103, 516, 521), (100, 518, 519, 104), (105, 109, 110, 106), (106, 110, 519, 518), (107, 105, 106, 111), (520, 107, 111, 521), (111, 106, 518, 103), (522, 108, 107, 119), (111, 103, 521), (119, 107, 520, 525), (105, 108, 112, 109), (108, 522, 523, 112), (112, 420, 109), (113, 117, 118, 114), (114, 118, 523, 522), (115, 113, 114, 119), (524, 115, 119, 525), (526, 116, 115, 127), (114, 522, 119), (113, 116, 120, 117), (115, 524, 683), (116, 526, 527, 120), (120, 448, 117), (121, 125, 126, 122), (122, 126, 527, 526), (123, 121, 122, 127), (528, 123, 127, 529), (531, 124, 123, 530), (122, 526, 127), (530, 123, 528, 534), (121, 124, 128, 125), (124, 531, 532, 128), (129, 133, 134, 130), (130, 134, 532, 531), (131, 130, 531, 530), (129, 130, 131), (132, 129, 131, 135), (131, 530, 534), (535, 132, 135, 142), (142, 135, 533, 538), (129, 132, 136, 133), (132, 535, 536, 136), (138, 141, 536, 535), (137, 141, 138), (139, 137, 138, 142), (137, 453, 141), (537, 139, 142, 538), (539, 140, 139, 148), (138, 535, 142), (148, 139, 537, 684), (453, 137, 140, 454), (147, 401, 402, 144), (539, 540, 140), (144, 540, 539), (145, 143, 144, 148), (542, 146, 145, 156), (145, 148, 541), (144, 539, 148), (143, 146, 149, 147), (145, 541, 686), (150, 154, 155, 151), (149, 542, 685), (152, 150, 151, 156), (155, 685, 542), (543, 152, 156, 544), (546, 153, 152, 545), (151, 542, 156), (545, 152, 543, 549), (150, 153, 157, 154), (153, 546, 547, 157), (158, 162, 163, 159), (159, 163, 547, 546), (160, 159, 546, 545), (158, 159, 160), (161, 158, 160, 164), (160, 545, 549), (551, 161, 164, 550), (550, 164, 548, 553), (158, 161, 165, 162), (462, 162, 165, 463), (161, 551, 663, 165), (166, 170, 409, 167), (167, 409, 663, 551), (168, 167, 551, 550), (166, 167, 168), (169, 166, 168, 171), (168, 550, 553), (170, 166, 169, 172), (171, 552, 557), (169, 554, 555, 172), (173, 177, 178, 174), (174, 178, 555, 554), (175, 174, 554, 171), (173, 174, 175), (176, 173, 175, 179), (175, 171, 557), (436, 177, 176, 437), (179, 556, 687), (180, 184, 185, 181), (558, 559, 176), (181, 185, 559, 558), (182, 181, 558, 179), (180, 181, 182), (561, 182, 179, 687), (183, 180, 182, 186), (186, 182, 561, 560), (184, 180, 183, 187), (186, 560, 565), (183, 562, 563, 187), (188, 192, 193, 189), (189, 193, 563, 562), (190, 188, 189, 194), (564, 190, 194, 565), (194, 189, 562, 186), (567, 191, 190, 566), (194, 186, 565), (566, 190, 564, 570), (192, 188, 191, 195), (191, 567, 568, 195), (196, 200, 201, 197), (197, 201, 568, 567), (198, 197, 567, 566), (196, 197, 198), (199, 196, 198, 202), (198, 566, 570), (200, 196, 199, 203), (202, 569, 573), (204, 208, 209, 205), (203, 571, 657), (206, 204, 205, 210), (208, 388, 209), (209, 657, 571), (572, 206, 210, 573), (210, 205, 571, 202), (574, 207, 206, 218), (210, 202, 573), (218, 206, 572, 576), (204, 207, 211, 208), (212, 216, 217, 213), (211, 574, 688), (214, 212, 213, 218), (217, 688, 574), (575, 214, 218, 576), (577, 215, 214, 226), (213, 574, 218), (226, 214, 575, 690), (212, 215, 219, 216), (220, 224, 225, 221), (219, 577, 689), (222, 220, 221, 226), (225, 689, 577), (581, 223, 222, 580), (222, 226, 579), (221, 577, 226), (580, 222, 578, 583), (222, 579, 578), (220, 223, 227, 224), (229, 307, 469, 586), (581, 659, 227), (229, 586, 587), (231, 307, 229), (309, 230, 617, 589), (229, 342, 228), (587, 691, 342), (230, 343, 617), (231, 230, 309), (232, 236, 237, 233), (233, 237, 585, 584), (234, 232, 233, 238), (236, 430, 237), (237, 430, 585), (235, 232, 234, 239), (234, 238, 587), (233, 584, 238), (239, 234, 587, 586), (232, 235, 240, 236), (239, 586, 469), (235, 470, 670, 240), (241, 245, 246, 242), (243, 241, 242, 247), (582, 243, 247, 583), (247, 242, 581, 580), (584, 244, 243, 238), (247, 580, 583), (238, 243, 582, 691), (241, 244, 248, 245), (244, 584, 585, 248), (249, 187, 653, 646), (185, 250, 559), (187, 563, 653), (251, 269, 588, 252), (249, 250, 185), (269, 692, 588), (251, 253, 270, 254), (251, 254, 613, 255), (254, 615, 613), (270, 615, 254), (257, 256, 610, 609), (255, 612, 611), (613, 612, 255), (259, 605, 604, 260), (257, 609, 608), (258, 608, 607), (698, 605, 259), (260, 604, 603), (251, 265, 595, 266), (697, 600, 262), (265, 694, 597), (265, 597, 595), (272, 544, 686, 347), (267, 593, 592), (272, 549, 543), (272, 347, 346), (543, 544, 272), (274, 277, 350, 349), (271, 346, 273), (271, 273, 316), (273, 607, 608), (275, 680, 500), (275, 277, 274), (277, 500, 679, 350), (279, 556, 557, 281), (274, 349, 276), (274, 276, 320), (279, 687, 556), (279, 281, 278), (321, 278, 280, 323), (278, 352, 280), (323, 280, 610, 611), (282, 324, 327, 283), (283, 672, 474), (284, 282, 306, 308), (474, 671, 283), (693, 284, 308, 692), (286, 288, 682, 513), (285, 288, 286), (287, 285, 355, 357), (513, 681, 286), (330, 287, 599, 600), (287, 357, 599), (285, 287, 330), (290, 618, 573, 569), (331, 618, 290), (613, 291, 292, 614), (569, 570, 290), (293, 337, 338, 294), (291, 613, 615), (294, 675, 483), (294, 483, 674, 363), (294, 363, 293), (337, 293, 295, 340), (296, 334, 619, 297), (295, 592, 593), (297, 683, 524), (298, 296, 365, 367), (524, 525, 297), (299, 341, 344, 300), (298, 367, 602), (298, 602, 603), (300, 578, 579), (300, 344, 583, 578), (701, 301, 371, 700), (579, 690, 300), (341, 299, 301, 345), (304, 302, 373, 376), (302, 305, 303), (305, 684, 537), (537, 538, 303), (307, 283, 671, 468), (304, 376, 605), (306, 283, 307), (588, 308, 309, 589), (468, 469, 307), (312, 310, 377, 380), (306, 231, 309), (308, 588, 692), (311, 494, 495), (311, 498, 494), (311, 378, 310), (495, 677, 378), (313, 312, 595, 597), (312, 380, 596), (310, 312, 313), (315, 353, 553, 548), (314, 353, 315), (314, 315, 272, 271), (317, 316, 608, 609), (548, 549, 315), (314, 271, 316), (314, 316, 317), (321, 359, 360, 322), (319, 503, 504), (319, 509, 503), (319, 275, 318), (504, 680, 275), (318, 274, 320), (318, 320, 358), (322, 560, 561), (322, 360, 565, 560), (322, 561, 687, 279), (322, 279, 321), (359, 321, 323, 361), (590, 326, 284, 693), (323, 611, 612), (325, 476, 477), (325, 481, 476), (325, 327, 324), (477, 672, 327), (328, 329, 288, 285), (326, 590, 591), (329, 521, 516), (329, 517, 682, 288), (516, 517, 329), (369, 331, 333, 372), (328, 285, 330), (328, 330, 368), (332, 576, 572), (332, 618, 331), (572, 573, 332), (333, 291, 615), (335, 529, 683, 619), (333, 270, 699), (335, 534, 528), (335, 619, 334), (528, 529, 335), (338, 381, 486, 487), (336, 298, 603), (336, 603, 604), (337, 381, 338), (342, 582, 583, 344), (381, 491, 486), (487, 675, 338), (339, 340, 593), (339, 593, 594), (342, 691, 582), (342, 344, 341), (346, 347, 305, 302), (343, 345, 616), (343, 616, 617), (347, 686, 541), (347, 541, 684, 305), (348, 346, 302, 304), (606, 348, 304, 698), (273, 348, 606, 607), (346, 348, 273), (351, 349, 310, 313), (350, 679, 497), (350, 311, 310), (497, 498, 350), (353, 281, 557, 552), (351, 313, 597), (349, 351, 276), (351, 597, 694), (352, 281, 353), (356, 286, 681, 508), (552, 553, 353), (354, 317, 609), (352, 314, 317), (352, 354, 280), (354, 609, 610), (355, 286, 356), (356, 508, 509, 319), (356, 319, 355), (359, 289, 290, 360), (357, 358, 598), (355, 318, 358), (357, 598, 599), (360, 290, 570, 564), (289, 359, 361, 292), (564, 565, 360), (295, 364, 591, 592), (361, 613, 614), (363, 674, 480), (363, 325, 362), (480, 481, 363), (364, 326, 591), (293, 364, 295), (366, 297, 525, 520), (365, 297, 366), (365, 366, 329, 328), (369, 299, 300, 370), (520, 521, 366), (367, 368, 601), (365, 328, 368), (367, 601, 602), (370, 300, 690, 575), (374, 303, 538, 533), (370, 332, 369), (575, 576, 370), (371, 372, 700), (373, 303, 374), (377, 378, 381, 379), (374, 335, 375), (533, 534, 374), (373, 375, 376), (376, 336, 604), (378, 677, 490), (378, 490, 491, 381), (656, 386, 104, 519), (377, 379, 380), (380, 339, 594), (380, 594, 596), (382, 20, 383), (383, 654, 703), (655, 515, 387), (390, 649, 708, 657), (656, 707, 386), (387, 706, 655), (388, 390, 209), (388, 211, 389), (389, 688, 388), (391, 639, 638, 393), (393, 126, 391), (638, 527, 126), (391, 128, 392), (391, 392, 639), (398, 245, 248, 399), (658, 485, 397), (395, 676, 704), (394, 40, 395), (397, 627, 658), (400, 246, 398), (399, 585, 660), (403, 404, 631, 630), (399, 660, 398), (641, 540, 402), (401, 149, 642), (401, 641, 402), (661, 662, 63), (403, 65, 404), (404, 678, 435, 631), (405, 630, 460, 661), (403, 405, 63), (406, 407, 644, 408), (408, 409, 406), (407, 555, 644), (406, 172, 407), (407, 172, 555), (412, 410, 512, 664), (408, 463, 663), (410, 88, 512), (410, 412, 86), (86, 634, 705, 411), (415, 653, 563, 193), (413, 647, 415), (415, 193, 413), (647, 413, 414, 648), (418, 623, 703, 654), (414, 568, 648), (654, 479, 418), (417, 416, 624), (416, 673, 624), (417, 623, 418), (419, 420, 637, 707), (656, 519, 110), (419, 109, 420), (422, 423, 217, 216), (419, 421, 110), (423, 422, 651, 650), (422, 216, 219), (424, 133, 136, 425), (423, 650, 688), (392, 532, 134), (665, 425, 136, 536), (424, 640, 392, 134), (425, 426, 424), (666, 427, 50, 493), (428, 48, 47), (428, 704, 676), (628, 47, 427, 666), (47, 628, 704, 428), (431, 643, 155, 154), (660, 585, 430), (429, 236, 240), (240, 670, 667), (645, 644, 555, 178), (157, 547, 432), (434, 502, 668), (668, 467, 434), (645, 178, 436), (439, 438, 702, 440), (437, 559, 250), (12, 439, 440), (441, 93, 96, 442), (442, 515, 655), (441, 442, 655, 636), (443, 441, 636, 635), (443, 664, 512), (444, 200, 203, 445), (443, 635, 664), (658, 447, 35, 485), (445, 203, 657), (445, 657, 708), (444, 648, 568), (626, 446, 447, 627), (450, 224, 227, 451), (447, 658, 627), (625, 624, 673), (449, 118, 117), (448, 527, 638), (449, 420, 523), (457, 667, 670, 5), (451, 452, 450), (659, 400, 452), (225, 652, 689), (453, 455, 141), (665, 536, 141), (456, 457, 5), (458, 7, 473, 669), (7, 458, 456), (456, 458, 620, 457), (458, 669, 702), (460, 58, 662, 661), (666, 493, 461), (464, 432, 547, 163), (464, 163, 462), (668, 502, 79), (465, 78, 466), (78, 81, 466), (466, 81, 507), (507, 705, 466), (465, 467, 79), (465, 633, 467), (3, 0, 2), (4, 7, 456), (13, 440, 473), (21, 14, 672), (11, 475, 15), (16, 20, 17), (17, 20, 384), (477, 21, 672), (19, 16, 18), (16, 19, 20), (19, 479, 383), (22, 26, 23), (482, 25, 28), (28, 24, 480), (26, 22, 25), (29, 33, 30), (0, 4, 5, 1), (484, 32, 34), (33, 35, 446), (41, 40, 397), (41, 397, 485), (39, 36, 38), (36, 39, 40), (44, 48, 489), (489, 48, 676), (490, 45, 491), (49, 45, 490), (56, 55, 461), (495, 57, 677), (54, 51, 53), (60, 59, 63), (62, 59, 61), (59, 65, 403), (62, 499, 65), (67, 71, 499), (71, 70, 435), (500, 72, 679), (69, 66, 68), (80, 68, 680), (73, 502, 434), (504, 80, 680), (77, 74, 76), (83, 86, 411), (508, 84, 509), (87, 84, 508), (94, 93, 443), (92, 89, 91), (102, 91, 682), (517, 102, 682), (518, 100, 103), (103, 99, 516), (101, 104, 385), (108, 105, 107), (420, 112, 523), (116, 113, 115), (127, 115, 683), (120, 527, 448), (125, 391, 126), (529, 127, 683), (124, 121, 123), (391, 125, 128), (533, 131, 534), (135, 131, 533), (140, 137, 139), (454, 140, 540), (143, 147, 144), (144, 402, 540), (541, 148, 684), (146, 143, 145), (156, 145, 686), (401, 147, 149), (146, 542, 149), (151, 155, 542), (544, 156, 686), (153, 150, 152), (162, 462, 163), (548, 160, 549), (164, 160, 548), (463, 165, 663), (170, 406, 409), (552, 168, 553), (554, 169, 171), (171, 168, 552), (406, 170, 172), (177, 436, 178), (556, 175, 557), (558, 176, 179), (179, 175, 556), (173, 176, 177), (437, 176, 559), (184, 249, 185), (562, 183, 186), (249, 184, 187), (192, 413, 193), (191, 188, 190), (413, 192, 195), (569, 198, 570), (571, 199, 202), (202, 198, 569), (199, 571, 203), (205, 209, 571), (207, 204, 206), (208, 211, 388), (207, 574, 211), (213, 217, 574), (215, 212, 214), (215, 577, 219), (221, 225, 577), (579, 226, 690), (223, 220, 222), (223, 581, 227), (228, 231, 229), (229, 587, 342), (230, 228, 343), (231, 228, 230), (587, 238, 691), (470, 235, 239), (242, 246, 581), (581, 246, 659), (244, 241, 243), (250, 249, 646), (269, 693, 692), (252, 588, 617), (588, 589, 617), (252, 617, 616), (251, 252, 253), (253, 252, 701), (252, 616, 701), (253, 701, 700), (253, 700, 270), (270, 700, 699), (251, 255, 256), (255, 611, 256), (256, 611, 610), (251, 256, 257), (251, 257, 258), (257, 608, 258), (251, 258, 259), (259, 258, 606), (258, 607, 606), (259, 606, 698), (251, 259, 260), (251, 260, 261), (261, 260, 602), (260, 603, 602), (261, 602, 601), (251, 261, 262), (261, 601, 262), (262, 601, 697), (251, 262, 263), (263, 262, 599), (262, 600, 599), (263, 599, 598), (251, 263, 264), (264, 263, 696), (263, 598, 696), (264, 696, 695), (251, 264, 265), (264, 695, 265), (265, 695, 694), (266, 595, 594), (595, 596, 594), (266, 594, 593), (251, 266, 267), (266, 593, 267), (251, 267, 268), (268, 267, 591), (267, 592, 591), (268, 591, 590), (251, 268, 269), (269, 268, 693), (268, 590, 693), (271, 272, 346), (316, 273, 608), (275, 500, 277), (695, 276, 694), (320, 276, 695), (278, 321, 279), (278, 281, 352), (283, 327, 672), (282, 283, 306), (324, 282, 284), (285, 286, 355), (289, 331, 290), (291, 289, 292), (331, 289, 291), (294, 338, 675), (340, 295, 593), (297, 619, 683), (296, 297, 365), (334, 296, 298), (301, 299, 371), (345, 301, 701), (303, 305, 537), (302, 303, 373), (698, 304, 605), (306, 307, 231), (308, 306, 309), (310, 378, 377), (311, 495, 378), (595, 312, 596), (315, 549, 272), (318, 275, 274), (319, 504, 275), (696, 320, 695), (358, 320, 696), (361, 323, 612), (324, 362, 325), (325, 477, 327), (326, 324, 284), (362, 324, 326), (697, 330, 600), (368, 330, 697), (331, 369, 332), (332, 573, 618), (270, 333, 615), (333, 331, 291), (372, 333, 699), (334, 375, 335), (336, 334, 298), (375, 334, 336), (337, 379, 381), (339, 337, 340), (379, 337, 339), (341, 228, 342), (343, 341, 345), (616, 345, 701), (228, 341, 343), (349, 350, 310), (350, 498, 311), (276, 351, 694), (352, 353, 314), (354, 352, 317), (280, 354, 610), (355, 319, 318), (357, 355, 358), (598, 358, 696), (613, 361, 612), (292, 361, 614), (362, 293, 363), (363, 481, 325), (364, 362, 326), (293, 362, 364), (366, 521, 329), (367, 365, 368), (601, 368, 697), (370, 576, 332), (371, 369, 372), (700, 372, 699), (299, 369, 371), (373, 374, 375), (374, 534, 335), (605, 376, 604), (376, 375, 336), (380, 379, 339), (20, 382, 384), (654, 383, 479), (622, 382, 383), (382, 622, 384), (384, 622, 621), (386, 385, 104), (387, 385, 386), (390, 657, 209), (389, 211, 688), (390, 388, 649), (393, 638, 126), (392, 128, 532), (394, 397, 40), (394, 395, 396), (396, 395, 704), (394, 396, 397), (245, 398, 246), (400, 659, 246), (399, 248, 585), (642, 149, 685), (404, 65, 678), (63, 405, 661), (403, 630, 405), (408, 663, 409), (410, 86, 88), (634, 86, 412), (507, 411, 705), (647, 653, 415), (414, 413, 195), (414, 195, 568), (26, 416, 417), (26, 417, 418), (419, 110, 109), (110, 421, 656), (419, 707, 421), (656, 421, 707), (217, 423, 688), (422, 219, 651), (219, 689, 651), (133, 424, 134), (424, 426, 640), (426, 425, 665), (428, 676, 48), (427, 47, 50), (429, 430, 236), (240, 667, 429), (643, 685, 155), (432, 431, 157), (431, 154, 157), (431, 432, 643), (433, 435, 70), (433, 70, 434), (433, 434, 632), (436, 437, 250), (438, 12, 15), (438, 15, 621), (12, 438, 439), (473, 440, 669), (440, 702, 669), (441, 443, 93), (442, 96, 515), (200, 444, 201), (444, 568, 201), (447, 446, 35), (626, 625, 673), (449, 523, 118), (117, 448, 449), (224, 450, 225), (451, 227, 659), (450, 452, 652), (452, 451, 659), (225, 450, 652), (141, 455, 665), (641, 454, 540), (457, 620, 667), (459, 461, 55), (460, 459, 58), (459, 55, 58), (459, 460, 629), (459, 629, 461), (465, 79, 78), (465, 466, 633), (79, 467, 668)])
me_cylinder.polygons.foreach_set('use_smooth', [True] * 1001)
me_cylinder.use_remesh_preserve_volume = False
me_cylinder.use_remesh_preserve_attributes = False
me_cylinder.use_mirror_vertex_groups = False
me_cylinder.update()

# ---- objects
ob_cylinder_001 = bpy.data.objects.new('Cylinder.001', me_cylinder_001)
ob_cylinder = bpy.data.objects.new('Cylinder', me_cylinder)

# ---- transforms, parenting, visibility, modifiers, constraints
ob_cylinder_001.location = (0.0, 0.0, 0.0)
ob_cylinder_001.rotation_euler = (-1.571, -2.22e-16, 2.22e-16)
ob_cylinder_001.lineart.crease_threshold = 0.0
_m = ob_cylinder_001.modifiers.new('EdgeSplit', 'EDGE_SPLIT')
_m = ob_cylinder_001.modifiers.new('EdgeSplit.001', 'EDGE_SPLIT')
ob_cylinder.location = (0.0, 0.0, 0.0)
ob_cylinder.rotation_euler = (1.571, 2.22e-16, 2.22e-16)
ob_cylinder.lineart.crease_threshold = 0.0

# ---- collection membership
col_collection_1.objects.link(ob_cylinder_001)
col_collection_1.objects.link(ob_cylinder)

# ---- scene / render settings (as saved in the file)
scene.frame_start = 1; scene.frame_end = 250; scene.frame_set(1)
scene.render.engine = 'BLENDER_EEVEE_NEXT'
scene.render.resolution_percentage = 50
scene.render.dither_intensity = 0.0
scene.cycles.use_denoising = False
scene.cycles.samples = 10
scene.cycles.sampling_pattern = 'TABULATED_SOBOL'
scene.cycles.light_sampling_threshold = 0.0
scene.cycles.use_adaptive_sampling = False
scene.cycles.use_light_tree = False
scene.cycles.blur_glossy = 0.0
scene.cycles.pixel_filter_type = 'GAUSSIAN'
scene.cycles.sample_clamp_indirect = 0.0
scene.view_settings.view_transform = 'Standard'
bpy.context.view_layer.update()

# ---- added for rendering (the .blend has no active camera and no usable light): camera, sun
cam_auto = bpy.data.cameras.new('AutoCamera')
cam_auto.lens = 50.0
cam_auto.sensor_width = 36.0
cam_auto.clip_end = 1000.0
ob_auto_camera = bpy.data.objects.new('AutoCamera', cam_auto)
scene.collection.objects.link(ob_auto_camera)
ob_auto_camera.location = (3.41313, -3.81833, 2.7305)
ob_auto_camera.rotation_euler = (1.09748, -7.21219e-08, 0.694738)
scene.camera = ob_auto_camera
light_auto_sun = bpy.data.lights.new('AutoSun', 'SUN')
light_auto_sun.energy = 3.0
light_auto_sun.angle = 0.0523599
ob_auto_sun = bpy.data.objects.new('AutoSun', light_auto_sun)
scene.collection.objects.link(ob_auto_sun)
ob_auto_sun.rotation_euler = (0.872665, 0.174533, 0.523599)
bpy.context.view_layer.update()
